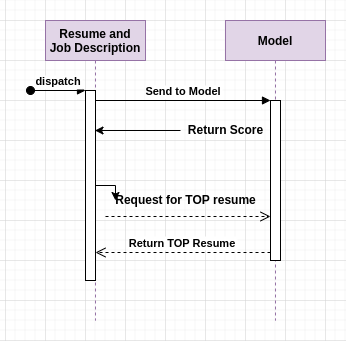

The diagram above was exported from draw.io. Its source (the exported page's mxGraphModel, read from the mxfile embedded in the PNG):
<mxGraphModel dx="868" dy="459" grid="1" gridSize="10" guides="1" tooltips="1" connect="1" arrows="1" fold="1" page="1" pageScale="1" pageWidth="850" pageHeight="1100" math="0" shadow="0">
  <root>
    <mxCell id="0" />
    <mxCell id="1" parent="0" />
    <mxCell id="3nuBFxr9cyL0pnOWT2aG-1" value="Resume and &#10;Job Description" style="shape=umlLifeline;perimeter=lifelinePerimeter;container=1;collapsible=0;recursiveResize=0;rounded=0;shadow=0;strokeWidth=1;fillColor=#e1d5e7;strokeColor=#9673a6;fontStyle=1" parent="1" vertex="1">
      <mxGeometry x="120" y="80" width="100" height="300" as="geometry" />
    </mxCell>
    <mxCell id="3nuBFxr9cyL0pnOWT2aG-2" value="" style="points=[];perimeter=orthogonalPerimeter;rounded=0;shadow=0;strokeWidth=1;" parent="3nuBFxr9cyL0pnOWT2aG-1" vertex="1">
      <mxGeometry x="40" y="70" width="10" height="190" as="geometry" />
    </mxCell>
    <mxCell id="3nuBFxr9cyL0pnOWT2aG-3" value="dispatch" style="verticalAlign=bottom;startArrow=oval;endArrow=block;startSize=8;shadow=0;strokeWidth=1;fontStyle=1" parent="3nuBFxr9cyL0pnOWT2aG-1" target="3nuBFxr9cyL0pnOWT2aG-2" edge="1">
      <mxGeometry relative="1" as="geometry">
        <mxPoint x="-15" y="70" as="sourcePoint" />
      </mxGeometry>
    </mxCell>
    <mxCell id="3nuBFxr9cyL0pnOWT2aG-5" value="Model" style="shape=umlLifeline;perimeter=lifelinePerimeter;container=1;collapsible=0;recursiveResize=0;rounded=0;shadow=0;strokeWidth=1;fillColor=#e1d5e7;strokeColor=#9673a6;fontStyle=1" parent="1" vertex="1">
      <mxGeometry x="300" y="80" width="100" height="300" as="geometry" />
    </mxCell>
    <mxCell id="3nuBFxr9cyL0pnOWT2aG-6" value="" style="points=[];perimeter=orthogonalPerimeter;rounded=0;shadow=0;strokeWidth=1;" parent="3nuBFxr9cyL0pnOWT2aG-5" vertex="1">
      <mxGeometry x="45" y="80" width="10" height="160" as="geometry" />
    </mxCell>
    <mxCell id="IOd2Rn9I6W-YRWDX3TUQ-3" value="Return Score&lt;br&gt;" style="text;html=1;align=center;verticalAlign=middle;resizable=0;points=[];autosize=1;strokeColor=none;fillColor=none;fontStyle=1" vertex="1" parent="3nuBFxr9cyL0pnOWT2aG-5">
      <mxGeometry x="-45" y="100" width="90" height="20" as="geometry" />
    </mxCell>
    <mxCell id="3nuBFxr9cyL0pnOWT2aG-7" value="Return TOP Resume" style="verticalAlign=bottom;endArrow=open;dashed=1;endSize=8;exitX=0;exitY=0.95;shadow=0;strokeWidth=1;fontStyle=1" parent="1" source="3nuBFxr9cyL0pnOWT2aG-6" target="3nuBFxr9cyL0pnOWT2aG-2" edge="1">
      <mxGeometry relative="1" as="geometry">
        <mxPoint x="275" y="236" as="targetPoint" />
      </mxGeometry>
    </mxCell>
    <mxCell id="3nuBFxr9cyL0pnOWT2aG-8" value="Send to Model" style="verticalAlign=bottom;endArrow=block;entryX=0;entryY=0;shadow=0;strokeWidth=1;fontStyle=1" parent="1" source="3nuBFxr9cyL0pnOWT2aG-2" target="3nuBFxr9cyL0pnOWT2aG-6" edge="1">
      <mxGeometry relative="1" as="geometry">
        <mxPoint x="275" y="160" as="sourcePoint" />
      </mxGeometry>
    </mxCell>
    <mxCell id="3nuBFxr9cyL0pnOWT2aG-10" value="" style="verticalAlign=bottom;endArrow=open;dashed=1;endSize=8;exitX=1;exitY=0.95;shadow=0;strokeWidth=1;" parent="1" target="3nuBFxr9cyL0pnOWT2aG-6" edge="1">
      <mxGeometry x="-0.0303" y="46" relative="1" as="geometry">
        <mxPoint x="240" y="257" as="targetPoint" />
        <mxPoint x="180" y="276" as="sourcePoint" />
        <mxPoint as="offset" />
      </mxGeometry>
    </mxCell>
    <mxCell id="IOd2Rn9I6W-YRWDX3TUQ-10" value="" style="edgeStyle=orthogonalEdgeStyle;rounded=0;orthogonalLoop=1;jettySize=auto;html=1;" edge="1" parent="1" source="IOd2Rn9I6W-YRWDX3TUQ-3" target="3nuBFxr9cyL0pnOWT2aG-1">
      <mxGeometry relative="1" as="geometry">
        <Array as="points">
          <mxPoint x="220" y="200" />
          <mxPoint x="220" y="200" />
        </Array>
      </mxGeometry>
    </mxCell>
    <mxCell id="IOd2Rn9I6W-YRWDX3TUQ-14" value="Request for TOP resume" style="text;html=1;align=center;verticalAlign=middle;resizable=0;points=[];autosize=1;strokeColor=none;fillColor=none;fontStyle=1" vertex="1" parent="1">
      <mxGeometry x="180" y="250" width="160" height="20" as="geometry" />
    </mxCell>
    <mxCell id="IOd2Rn9I6W-YRWDX3TUQ-15" value="" style="edgeStyle=orthogonalEdgeStyle;rounded=0;orthogonalLoop=1;jettySize=auto;html=1;" edge="1" parent="1" source="3nuBFxr9cyL0pnOWT2aG-2" target="IOd2Rn9I6W-YRWDX3TUQ-14">
      <mxGeometry relative="1" as="geometry" />
    </mxCell>
  </root>
</mxGraphModel>